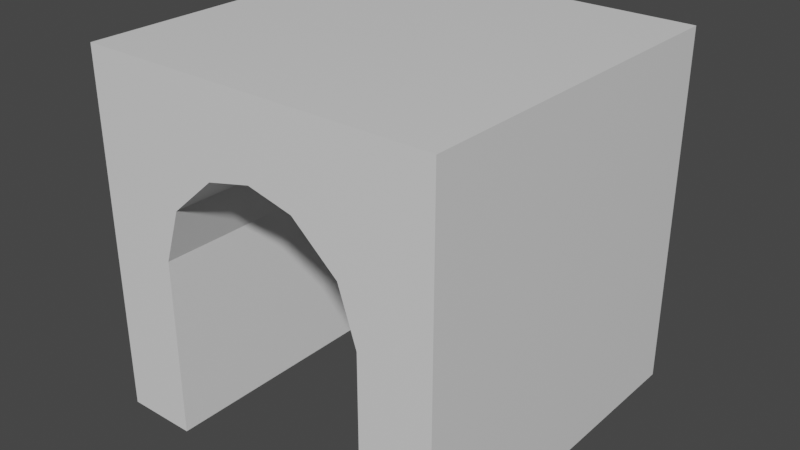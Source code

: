 # Source: Arch.blend  (saved by Blender 2.93.20; exported with 4.5.12 LTS)
import bpy
from mathutils import Matrix  # noqa: F401  (used for matrix-valued properties, if any)

bpy.ops.wm.read_factory_settings(use_empty=True)
scene = bpy.context.scene
scene.name = 'Scene'

# ---- collections
col_collection = bpy.data.collections.new('Collection'); scene.collection.children.link(col_collection)

# ---- materials (node trees are filled in below, after node groups)
mat_material = bpy.data.materials.new('Material')
mat_material.alpha_threshold = 0.0
mat_material.use_transparent_shadow = False
mat_material.line_color = (0.0, 0.0, 0.0, 1.0)

# ---- material node trees
mat_material.use_nodes = True; mat_material.node_tree.nodes.clear()
_N = mat_material.node_tree.nodes; _L = mat_material.node_tree.links
n0 = _N.new('ShaderNodeOutputMaterial'); n0.name = 'Material Output'; n0.location = (300, 300)
n1 = _N.new('ShaderNodeBsdfPrincipled'); n1.name = 'Principled BSDF'; n1.location = (10, 300)
n1.distribution = 'GGX'
n1.subsurface_method = 'BURLEY'
n1.inputs[2].default_value = 0.4
n1.inputs[3].default_value = 1.45
n1.inputs[27].default_value = (0.0, 0.0, 0.0, 1.0)
n1.inputs[28].default_value = 1.0
_L.new(n1.outputs[0], n0.inputs[0])
n0.is_active_output = True

# ---- world
world_world = bpy.data.worlds.new('World'); scene.world = world_world
world_world.use_nodes = True; world_world.node_tree.nodes.clear()
_N = world_world.node_tree.nodes; _L = world_world.node_tree.links
n0 = _N.new('ShaderNodeOutputWorld'); n0.name = 'World Output'; n0.location = (300, 300)
n1 = _N.new('ShaderNodeBackground'); n1.name = 'Background'; n1.location = (10, 300)
n1.inputs[0].default_value = (0.05088, 0.05088, 0.05088, 1.0)
_L.new(n1.outputs[0], n0.inputs[0])
n0.is_active_output = True
world_world.color = (0.05088, 0.05088, 0.05088)
world_world.use_sun_shadow = False
world_world.sun_shadow_jitter_overblur = 0.0

# ---- meshes
me_cube = bpy.data.meshes.new('Cube')
me_cube.from_pydata([(-0.6, 1.0, 1.0), (-0.6, 1.0, -1.0), (-0.6, -1.0, 1.0), (-0.6, -1.0, -1.0), (-1.0, 1.0, 1.0), (-1.0, 1.0, -1.0), (-1.0, -1.0, 1.0), (-1.0, -1.0, -1.0), (-0.6, 1.0, 0.0), (-0.6, -1.0, 0.0), (-0.5, 1.0, 1.0), (-0.5, -1.0, 1.0), (-0.5, 1.0, 0.3), (-0.5, -1.0, 0.3), (-0.25, 1.0, 1.0), (-0.25, -1.0, 1.0), (-0.25, 1.0, 0.52), (-0.25, -1.0, 0.52), (0.0, 1.0, 1.0), (0.0, -1.0, 1.0), (0.0, 1.0, 0.58), (0.0, -1.0, 0.58), (0.25, 1.0, 1.0), (0.25, -1.0, 1.0), (0.25, 1.0, 0.52), (0.25, -1.0, 0.52), (0.5, 1.0, 1.0), (0.5, -1.0, 1.0), (0.5, 1.0, 0.3), (0.5, -1.0, 0.3), (0.6, 1.0, 1.0), (0.6, -1.0, 1.0), (0.6, 1.0, 0.0), (0.6, -1.0, 0.0), (1.0, 1.0, 1.0), (1.0, -1.0, 1.0), (1.0, 1.0, 0.0), (1.0, -1.0, 0.0), (0.6, 1.0, -1.0), (0.6, -1.0, -1.0), (1.0, 1.0, -1.0), (1.0, -1.0, -1.0)], [], [(0, 4, 6, 2), (3, 9, 2, 6, 7), (7, 6, 4, 5), (5, 1, 3, 7), (2, 9, 13, 11), (5, 4, 0, 8, 1), (1, 8, 9, 3), (13, 12, 16, 17), (0, 2, 11, 10), (9, 8, 12, 13), (8, 0, 10, 12), (16, 14, 18, 20), (12, 10, 14, 16), (11, 13, 17, 15), (10, 11, 15, 14), (19, 21, 25, 23), (15, 17, 21, 19), (14, 15, 19, 18), (17, 16, 20, 21), (25, 24, 28, 29), (18, 19, 23, 22), (21, 20, 24, 25), (20, 18, 22, 24), (27, 29, 33, 31), (24, 22, 26, 28), (23, 25, 29, 27), (22, 23, 27, 26), (33, 32, 38, 39), (26, 27, 31, 30), (29, 28, 32, 33), (28, 26, 30, 32), (36, 34, 35, 37), (32, 30, 34, 36), (31, 33, 37, 35), (30, 31, 35, 34), (39, 38, 40, 41), (32, 36, 40, 38), (37, 33, 39, 41), (36, 37, 41, 40)])
_uv = me_cube.uv_layers.new(name='UVMap')
_uv.uv.foreach_set('vector', [0.625, 0.5, 0.875, 0.5, 0.875, 0.75, 0.625, 0.75, 0.375, 0.75, 0.5, 0.75, 0.625, 0.75, 0.625, 1.0, 0.375, 1.0, 0.375, 0.0, 0.625, 0.0, 0.625, 0.25, 0.375, 0.25, 0.125, 0.5, 0.375, 0.5, 0.375, 0.75, 0.125, 0.75, 0.625, 0.75, 0.5, 0.75, 0.5, 0.75, 0.625, 0.75, 0.375, 0.25, 0.625, 0.25, 0.625, 0.5, 0.5, 0.5, 0.375, 0.5, 0.375, 0.5, 0.5, 0.5, 0.5, 0.75, 0.375, 0.75, 0.5, 0.75, 0.5, 0.5, 0.5, 0.5, 0.5, 0.75, 0.625, 0.5, 0.625, 0.75, 0.625, 0.75, 0.625, 0.5, 0.5, 0.75, 0.5, 0.5, 0.5, 0.5, 0.5, 0.75, 0.5, 0.5, 0.625, 0.5, 0.625, 0.5, 0.5, 0.5, 0.5, 0.5, 0.625, 0.5, 0.625, 0.5, 0.5, 0.5, 0.5, 0.5, 0.625, 0.5, 0.625, 0.5, 0.5, 0.5, 0.625, 0.75, 0.5, 0.75, 0.5, 0.75, 0.625, 0.75, 0.625, 0.5, 0.625, 0.75, 0.625, 0.75, 0.625, 0.5, 0.625, 0.75, 0.5, 0.75, 0.5, 0.75, 0.625, 0.75, 0.625, 0.75, 0.5, 0.75, 0.5, 0.75, 0.625, 0.75, 0.625, 0.5, 0.625, 0.75, 0.625, 0.75, 0.625, 0.5, 0.5, 0.75, 0.5, 0.5, 0.5, 0.5, 0.5, 0.75, 0.5, 0.75, 0.5, 0.5, 0.5, 0.5, 0.5, 0.75, 0.625, 0.5, 0.625, 0.75, 0.625, 0.75, 0.625, 0.5, 0.5, 0.75, 0.5, 0.5, 0.5, 0.5, 0.5, 0.75, 0.5, 0.5, 0.625, 0.5, 0.625, 0.5, 0.5, 0.5, 0.625, 0.75, 0.5, 0.75, 0.5, 0.75, 0.625, 0.75, 0.5, 0.5, 0.625, 0.5, 0.625, 0.5, 0.5, 0.5, 0.625, 0.75, 0.5, 0.75, 0.5, 0.75, 0.625, 0.75, 0.625, 0.5, 0.625, 0.75, 0.625, 0.75, 0.625, 0.5, 0.5, 0.75, 0.5, 0.5, 0.5, 0.5, 0.5, 0.75, 0.625, 0.5, 0.625, 0.75, 0.625, 0.75, 0.625, 0.5, 0.5, 0.75, 0.5, 0.5, 0.5, 0.5, 0.5, 0.75, 0.5, 0.5, 0.625, 0.5, 0.625, 0.5, 0.5, 0.5, 0.5, 0.5, 0.625, 0.5, 0.625, 0.75, 0.5, 0.75, 0.5, 0.5, 0.625, 0.5, 0.625, 0.5, 0.5, 0.5, 0.625, 0.75, 0.5, 0.75, 0.5, 0.75, 0.625, 0.75, 0.625, 0.5, 0.625, 0.75, 0.625, 0.75, 0.625, 0.5, 0.5, 0.75, 0.5, 0.5, 0.5, 0.5, 0.5, 0.75, 0.5, 0.5, 0.5, 0.5, 0.5, 0.5, 0.5, 0.5, 0.5, 0.75, 0.5, 0.75, 0.5, 0.75, 0.5, 0.75, 0.5, 0.5, 0.5, 0.75, 0.5, 0.75, 0.5, 0.5])
me_cube.materials.append(mat_material)
me_cube.use_remesh_preserve_volume = False
me_cube.use_remesh_preserve_attributes = False
me_cube.use_mirror_vertex_groups = False
me_cube.update()

# ---- objects
ob_cube = bpy.data.objects.new('Cube', me_cube)

# ---- transforms, parenting, visibility, modifiers, constraints
ob_cube.location = (0.0, 0.0, 0.0)
ob_cube.lock_rotations_4d = False
ob_cube.empty_display_type = 'ARROWS'
ob_cube.lineart.crease_threshold = 0.0

# ---- collection membership
col_collection.objects.link(ob_cube)

# ---- scene / render settings (as saved in the file)
scene.frame_start = 1; scene.frame_end = 250; scene.frame_set(1)
scene.render.engine = 'BLENDER_EEVEE_NEXT'
scene.cycles.use_denoising = False
scene.cycles.samples = 128
scene.cycles.sampling_pattern = 'TABULATED_SOBOL'
scene.cycles.use_adaptive_sampling = False
scene.cycles.use_light_tree = False
scene.view_settings.view_transform = 'Filmic'
bpy.context.view_layer.update()

# ---- added for rendering (the .blend has no active camera and no usable light): camera, sun
cam_auto = bpy.data.cameras.new('AutoCamera')
cam_auto.lens = 50.0
cam_auto.sensor_width = 36.0
cam_auto.clip_end = 1000.0
ob_auto_camera = bpy.data.objects.new('AutoCamera', cam_auto)
scene.collection.objects.link(ob_auto_camera)
ob_auto_camera.location = (3.20507, -3.84609, 2.56406)
ob_auto_camera.rotation_euler = (1.09748, -7.21219e-08, 0.694738)
scene.camera = ob_auto_camera
light_auto_sun = bpy.data.lights.new('AutoSun', 'SUN')
light_auto_sun.energy = 3.0
light_auto_sun.angle = 0.0523599
ob_auto_sun = bpy.data.objects.new('AutoSun', light_auto_sun)
scene.collection.objects.link(ob_auto_sun)
ob_auto_sun.rotation_euler = (0.872665, 0.174533, 0.523599)
bpy.context.view_layer.update()
